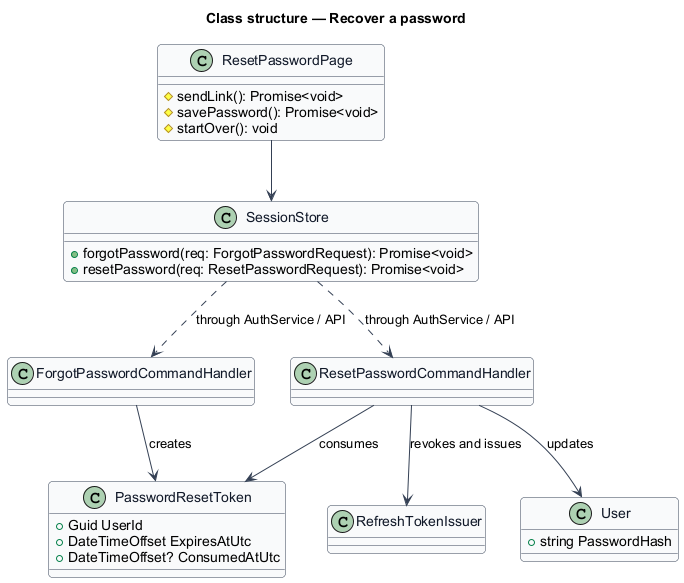

The diagram above was rendered by PlantUML. Its source (embedded in the PNG):
@startuml
skinparam backgroundColor #FFFFFF
skinparam shadowing false
skinparam roundcorner 8
skinparam defaultFontName Arial
skinparam ArrowColor #344054
skinparam class {
  BorderColor #344054
  FontColor #101828
  BackgroundColor #F9FAFB
}
title Class structure — Recover a password

class ResetPasswordPage {
  #sendLink(): Promise<void>
  #savePassword(): Promise<void>
  #startOver(): void
}
class SessionStore {
  +forgotPassword(req: ForgotPasswordRequest): Promise<void>
  +resetPassword(req: ResetPasswordRequest): Promise<void>
}
class ForgotPasswordCommandHandler
class ResetPasswordCommandHandler
class RefreshTokenIssuer
class PasswordResetToken {
  +Guid UserId
  +DateTimeOffset ExpiresAtUtc
  +DateTimeOffset? ConsumedAtUtc
}
class User {
  +string PasswordHash
}
ResetPasswordPage --> SessionStore
SessionStore ..> ForgotPasswordCommandHandler : through AuthService / API
SessionStore ..> ResetPasswordCommandHandler : through AuthService / API
ForgotPasswordCommandHandler --> PasswordResetToken : creates
ResetPasswordCommandHandler --> PasswordResetToken : consumes
ResetPasswordCommandHandler --> User : updates
ResetPasswordCommandHandler --> RefreshTokenIssuer : revokes and issues
@enduml